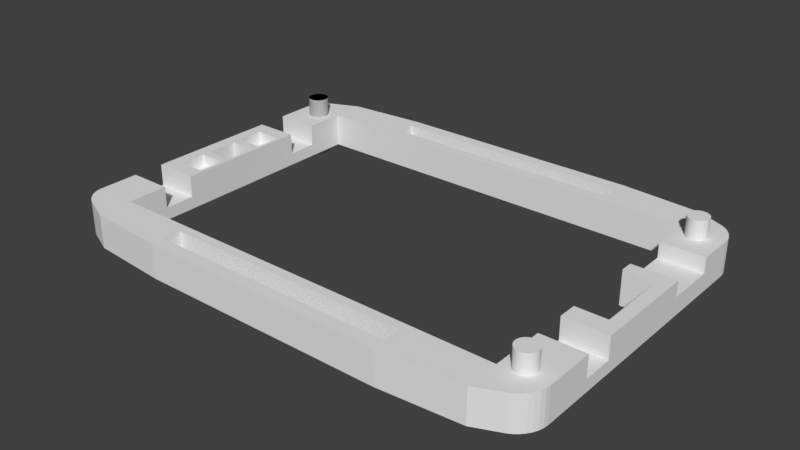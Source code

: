 # Source: flatlight_rev15_14.blend  (saved by Blender 2.79.0; exported with 4.5.12 LTS)
import bpy
from mathutils import Matrix  # noqa: F401  (used for matrix-valued properties, if any)

bpy.ops.wm.read_factory_settings(use_empty=True)
scene = bpy.context.scene
scene.name = 'Scene'

# ---- collections
col_collection_1 = bpy.data.collections.new('Collection 1'); scene.collection.children.link(col_collection_1)
col_collection_5 = bpy.data.collections.new('Collection 5'); scene.collection.children.link(col_collection_5)

# ---- world
world_world = bpy.data.worlds.new('World'); scene.world = world_world
world_world.color = (0.05088, 0.05088, 0.05088)
world_world.use_sun_shadow = False
world_world.sun_shadow_jitter_overblur = 0.0
world_world.cycles.sampling_method = 'MANUAL'

# ---- meshes
me_cube_001 = bpy.data.meshes.new('Cube.001')
me_cube_001.from_pydata([(-20.0, 29.0, -2.75), (-33.0, 28.0, -2.75), (-33.0, 28.0, 2.75), (-20.0, 29.0, 2.75), (-33.0, -28.0, -2.75), (-20.0, -29.0, -2.75), (-20.0, -29.0, 2.75), (-33.0, -28.0, 2.75), (-40.0, 16.0, -2.75), (-40.0, 11.0, -2.75), (-40.0, 8.5, -2.75), (-40.0, 4.0, -2.75), (-40.0, 2.6, -2.75), (-40.0, -2.6, -2.75), (-40.0, -4.0, -2.75), (-40.0, -8.5, -2.75), (-40.0, -11.0, -2.75), (-40.0, -16.0, -2.75), (-40.0, -16.0, 2.75), (-40.0, -11.0, 2.75), (-40.0, -8.5, 2.75), (-40.0, -4.0, 2.75), (-40.0, -2.6, 2.75), (-40.0, 2.6, 2.75), (-40.0, 4.0, 2.75), (-40.0, 8.5, 2.75), (-40.0, 11.0, 2.75), (-40.0, 16.0, 2.75), (40.0, -14.0, -2.75), (40.0, -9.0, -2.75), (40.0, -6.0, -2.75), (40.0, 6.0, -2.75), (40.0, 8.0, -2.75), (40.0, 16.0, -2.75), (40.0, 16.0, 2.75), (40.0, 8.0, 2.75), (40.0, 6.0, 2.75), (40.0, -6.0, 2.75), (40.0, -9.0, 2.75), (40.0, -14.0, 2.75), (38.0, 8.0, 2.75), (38.0, 6.0, 2.75), (38.0, -6.0, 2.75), (38.0, -9.0, 2.75), (-33.0, 16.0, 2.75), (-33.0, 11.0, 2.75), (-33.0, 8.5, 2.75), (-33.0, 4.0, 2.75), (-33.0, 2.6, 2.75), (-33.0, -2.6, 2.75), (-33.0, -4.0, 2.75), (-33.0, -8.5, 2.75), (-33.0, -11.0, 2.75), (-33.0, -16.0, 2.75), (-33.0, 16.0, -2.75), (-33.0, 11.0, -2.75), (-33.0, 8.5, -2.75), (-33.0, 4.0, -2.75), (-33.0, 2.6, -2.75), (-33.0, -2.6, -2.75), (-33.0, -4.0, -2.75), (-33.0, -8.5, -2.75), (-33.0, -11.0, -2.75), (-33.0, -16.0, -2.75), (38.0, 6.0, -2.75), (38.0, -6.0, -2.75), (-33.0, -28.0, -0.75), (40.0, -9.0, -0.75), (40.0, -14.0, -0.75), (-40.0, -16.0, -0.75), (-40.0, -11.0, -0.75), (-40.0, 11.0, -0.75), (-40.0, 16.0, -0.75), (-33.5, 2.6, -2.75), (-33.5, -2.6, -2.75), (-33.5, 11.0, 2.75), (-33.5, 8.5, 2.75), (-33.5, 4.0, 2.75), (-33.5, 2.6, 2.75), (-33.5, -2.6, 2.75), (-33.5, -4.0, 2.75), (-33.5, -8.5, 2.75), (-33.5, -11.0, 2.75), (-40.0, -22.5, -2.75), (-20.0, -22.5, 2.75), (-33.0, -22.5, 2.75), (-33.0, -22.5, -2.75), (-20.0, -22.5, -2.75), (-40.0, -22.5, 2.75), (-20.0, 22.5, 2.75), (-33.0, 22.5, 2.75), (-33.0, 22.5, -2.75), (-20.0, 22.5, -2.75), (-38.0, 2.6, -2.75), (-38.0, -2.6, -2.75), (-38.0, 11.0, 2.75), (-38.0, 8.5, 2.75), (-38.0, 4.0, 2.75), (-38.0, 2.6, 2.75), (-38.0, -2.6, 2.75), (-38.0, -4.0, 2.75), (-38.0, -8.5, 2.75), (-38.0, -11.0, 2.75), (-33.0, -16.0, -0.75), (-33.0, -11.0, -0.75), (-33.5, -4.0, 0.75), (-33.5, -8.5, 0.75), (-38.0, -4.0, 0.75), (-38.0, -8.5, 0.75), (-33.5, 8.5, 0.75), (-33.5, 4.0, 0.75), (-38.0, 8.5, 0.75), (-38.0, 4.0, 0.75), (-33.0, 11.0, -0.75), (-33.0, 16.0, -0.75), (33.0, 28.0, -2.75), (20.0, 29.0, -2.75), (20.0, 29.0, 2.75), (33.0, 28.0, 2.75), (20.0, -29.0, -2.75), (33.0, -28.0, -2.75), (33.0, -28.0, 2.75), (20.0, -29.0, 2.75), (33.0, 16.0, -2.75), (33.0, 8.0, -2.75), (33.0, 6.0, -2.75), (33.0, -6.0, -2.75), (33.0, -9.0, -2.75), (33.0, -14.0, -2.75), (33.0, 16.0, 2.75), (33.0, 8.0, 2.75), (33.0, 6.0, 2.75), (33.0, -6.0, 2.75), (33.0, -9.0, 2.75), (33.0, -14.0, 2.75), (33.0, -22.5, -2.75), (20.0, -22.5, -2.75), (20.0, -22.5, 2.75), (33.0, -22.5, 2.75), (20.0, 22.5, 2.75), (33.0, 22.5, 2.75), (33.0, 22.5, -2.75), (20.0, 22.5, -2.75), (33.0, 8.0, 0.25), (33.0, 16.0, 0.25), (40.0, 16.0, 0.25), (40.0, 8.0, 0.25), (33.0, -9.0, -0.75), (33.0, -14.0, -0.75), (-20.0, -27.0, 2.75), (-20.0, -27.0, -2.75), (-20.0, -22.5, 0.0), (20.0, -27.0, -2.75), (20.0, -27.0, 2.75), (-20.0, -24.0, 2.75), (-20.0, -24.0, -2.75), (20.0, -24.0, -2.75), (20.0, -24.0, 2.75), (-20.0, 24.0, 2.75), (-20.0, 24.0, -2.75), (20.0, 24.0, -2.75), (20.0, 24.0, 2.75), (-20.0, 27.0, 2.75), (-20.0, 27.0, -2.75), (20.0, 27.0, -2.75), (20.0, 27.0, 2.75), (-40.0, 22.0, -2.75), (-37.24, 26.18, -2.75), (-39.93, 22.7, -2.75), (-39.73, 23.42, -2.75), (-39.4, 24.13, -2.75), (-38.96, 24.79, -2.75), (-38.44, 25.37, -2.75), (-37.86, 25.84, -2.75), (-37.24, 26.18, 2.75), (-40.0, 22.0, 2.75), (-37.86, 25.84, 2.75), (-38.44, 25.37, 2.75), (-38.96, 24.79, 2.75), (-39.4, 24.13, 2.75), (-39.73, 23.42, 2.75), (-39.93, 22.7, 2.75), (-37.24, -26.18, -2.75), (-40.0, -22.5, -2.75), (-37.86, -25.86, -2.75), (-38.44, -25.42, -2.75), (-38.96, -24.9, -2.75), (-39.4, -24.32, -2.75), (-39.73, -23.7, -2.75), (-39.93, -23.09, -2.75), (-40.0, -22.5, 2.75), (-37.24, -26.18, 2.75), (-39.93, -23.09, 2.75), (-39.73, -23.7, 2.75), (-39.4, -24.32, 2.75), (-38.96, -24.9, 2.75), (-38.44, -25.42, 2.75), (-37.86, -25.86, 2.75), (40.0, -22.0, -2.75), (37.24, -26.18, -2.75), (39.93, -22.7, -2.75), (39.73, -23.42, -2.75), (39.4, -24.13, -2.75), (38.96, -24.79, -2.75), (38.44, -25.37, -2.75), (37.86, -25.84, -2.75), (37.24, -26.18, 2.75), (40.0, -22.0, 2.75), (37.86, -25.84, 2.75), (38.44, -25.37, 2.75), (38.96, -24.79, 2.75), (39.4, -24.13, 2.75), (39.73, -23.42, 2.75), (39.93, -22.7, 2.75), (37.24, 26.18, -2.75), (40.0, 22.0, -2.75), (37.86, 25.84, -2.75), (38.44, 25.37, -2.75), (38.96, 24.79, -2.75), (39.4, 24.13, -2.75), (39.73, 23.42, -2.75), (39.93, 22.7, -2.75), (40.0, 22.0, 2.75), (37.24, 26.18, 2.75), (39.93, 22.7, 2.75), (39.73, 23.42, 2.75), (39.4, 24.13, 2.75), (38.96, 24.79, 2.75), (38.44, 25.37, 2.75), (37.86, 25.84, 2.75), (-34.63, -21.92, 2.75), (-34.63, -21.92, -2.75), (-36.0, -19.35, 2.75), (-36.0, -19.35, -2.75), (-36.32, -19.38, 2.75), (-36.32, -19.38, -2.75), (-36.63, -19.48, 2.75), (-36.63, -19.48, -2.75), (-37.52, -21.63, 2.75), (-37.52, -21.63, -2.75), (-37.37, -21.92, 2.75), (-37.37, -21.92, -2.75), (-37.62, -21.32, 2.75), (-37.62, -21.32, -2.75), (-37.17, -22.17, 2.75), (-37.17, -22.17, -2.75), (-36.32, -22.62, 2.75), (-36.32, -22.62, -2.75), (-36.0, -22.65, 2.75), (-36.0, -22.65, -2.75), (-36.63, -22.52, 2.75), (-36.63, -22.52, -2.75), (-34.38, -20.68, 2.75), (-34.38, -20.68, -2.75), (-35.08, -19.63, 2.75), (-35.08, -19.63, -2.75), (-34.35, -21.0, 2.75), (-34.35, -21.0, -2.75), (-34.48, -20.37, 2.75), (-34.48, -20.37, -2.75), (-35.68, -22.62, 2.75), (-35.68, -22.62, -2.75), (-37.17, -19.83, 2.75), (-37.17, -19.83, -2.75), (-36.92, -19.63, 2.75), (-36.92, -19.63, -2.75), (-37.37, -20.08, 2.75), (-37.37, -20.08, -2.75), (-34.38, -21.32, 2.75), (-34.38, -21.32, -2.75), (-35.08, -22.37, 2.75), (-35.08, -22.37, -2.75), (-34.83, -22.17, 2.75), (-34.83, -22.17, -2.75), (-34.48, -21.63, 2.75), (-34.48, -21.63, -2.75), (-36.68, -22.5, 2.75), (-36.68, -22.5, -2.75), (-37.65, -21.0, 2.75), (-37.65, -21.0, -2.75), (-36.92, -22.37, 2.75), (-36.92, -22.37, -2.75), (-37.62, -20.68, 2.75), (-37.62, -20.68, -2.75), (-34.83, -19.83, 2.75), (-34.83, -19.83, -2.75), (-35.32, -22.5, -2.75), (-35.37, -22.52, 2.75), (-35.32, -22.5, 2.75), (-35.37, -22.52, -2.75), (-34.63, -20.08, 2.75), (-34.63, -20.08, -2.75), (-37.52, -20.37, 2.75), (-37.52, -20.37, -2.75), (-35.37, -19.48, 2.75), (-35.37, -19.48, -2.75), (-35.68, -19.38, 2.75), (-35.68, -19.38, -2.75), (37.37, 20.08, 2.75), (37.37, 20.08, -2.75), (36.0, 22.65, 2.75), (36.0, 22.65, -2.75), (35.68, 22.62, 2.75), (35.68, 22.62, -2.75), (35.37, 22.52, 2.75), (35.37, 22.52, -2.75), (34.48, 20.37, 2.75), (34.48, 20.37, -2.75), (34.63, 20.08, 2.75), (34.63, 20.08, -2.75), (34.38, 20.68, 2.75), (34.38, 20.68, -2.75), (34.83, 19.83, 2.75), (34.83, 19.83, -2.75), (35.68, 19.38, 2.75), (35.68, 19.38, -2.75), (36.0, 19.35, 2.75), (36.0, 19.35, -2.75), (35.37, 19.48, 2.75), (35.37, 19.48, -2.75), (37.62, 21.32, 2.75), (37.62, 21.32, -2.75), (36.92, 22.37, 2.75), (36.92, 22.37, -2.75), (37.65, 21.0, 2.75), (37.65, 21.0, -2.75), (37.52, 21.63, 2.75), (37.52, 21.63, -2.75), (36.32, 19.38, 2.75), (36.32, 19.38, -2.75), (34.83, 22.17, 2.75), (34.83, 22.17, -2.75), (35.08, 22.37, 2.75), (35.08, 22.37, -2.75), (34.63, 21.92, 2.75), (34.63, 21.92, -2.75), (37.62, 20.68, 2.75), (37.62, 20.68, -2.75), (36.92, 19.63, 2.75), (36.92, 19.63, -2.75), (37.17, 19.83, 2.75), (37.17, 19.83, -2.75), (37.52, 20.37, 2.75), (37.52, 20.37, -2.75), (34.35, 21.0, 2.75), (34.35, 21.0, -2.75), (35.08, 19.63, 2.75), (35.08, 19.63, -2.75), (34.38, 21.32, 2.75), (34.38, 21.32, -2.75), (37.17, 22.17, 2.75), (37.17, 22.17, -2.75), (36.63, 19.48, 2.75), (36.63, 19.48, -2.75), (37.37, 21.92, 2.75), (37.37, 21.92, -2.75), (34.48, 21.63, 2.75), (34.48, 21.63, -2.75), (36.63, 22.52, 2.75), (36.63, 22.52, -2.75), (36.32, 22.62, 2.75), (36.32, 22.62, -2.75), (-34.63, 20.08, 2.75), (-34.63, 20.08, -2.75), (-36.0, 22.65, 2.75), (-36.0, 22.65, -2.75), (-36.32, 22.62, 2.75), (-36.32, 22.62, -2.75), (-36.63, 22.52, 2.75), (-36.63, 22.52, -2.75), (-37.52, 20.37, 2.75), (-37.52, 20.37, -2.75), (-37.37, 20.08, 2.75), (-37.37, 20.08, -2.75), (-37.62, 20.68, 2.75), (-37.62, 20.68, -2.75), (-37.17, 19.83, 2.75), (-37.17, 19.83, -2.75), (-36.32, 19.38, 2.75), (-36.32, 19.38, -2.75), (-36.0, 19.35, 2.75), (-36.0, 19.35, -2.75), (-36.63, 19.48, 2.75), (-36.63, 19.48, -2.75), (-34.38, 21.32, 2.75), (-34.38, 21.32, -2.75), (-35.08, 22.37, 2.75), (-35.08, 22.37, -2.75), (-34.35, 21.0, 2.75), (-34.35, 21.0, -2.75), (-34.48, 21.63, 2.75), (-34.48, 21.63, -2.75), (-35.68, 19.38, 2.75), (-35.68, 19.38, -2.75), (-37.17, 22.17, 2.75), (-37.17, 22.17, -2.75), (-36.92, 22.37, 2.75), (-36.92, 22.37, -2.75), (-37.37, 21.92, 2.75), (-37.37, 21.92, -2.75), (-34.38, 20.68, 2.75), (-34.38, 20.68, -2.75), (-35.08, 19.63, 2.75), (-35.08, 19.63, -2.75), (-34.83, 19.83, 2.75), (-34.83, 19.83, -2.75), (-34.48, 20.37, 2.75), (-34.48, 20.37, -2.75), (-37.65, 21.0, 2.75), (-37.65, 21.0, -2.75), (-36.92, 19.63, 2.75), (-36.92, 19.63, -2.75), (-37.62, 21.32, 2.75), (-37.62, 21.32, -2.75), (-34.83, 22.17, 2.75), (-34.83, 22.17, -2.75), (-35.37, 19.48, 2.75), (-35.37, 19.48, -2.75), (-34.63, 21.92, 2.75), (-34.63, 21.92, -2.75), (-37.52, 21.63, 2.75), (-37.52, 21.63, -2.75), (-35.37, 22.52, 2.75), (-35.37, 22.52, -2.75), (-35.68, 22.62, 2.75), (-35.68, 22.62, -2.75), (37.37, -21.92, -2.75), (37.37, -21.92, 2.75), (36.0, -19.35, -2.75), (36.0, -19.35, 2.75), (35.68, -19.38, -2.75), (35.68, -19.38, 2.75), (35.37, -19.48, -2.75), (35.37, -19.48, 2.75), (34.48, -21.63, -2.75), (34.48, -21.63, 2.75), (34.63, -21.92, -2.75), (34.63, -21.92, 2.75), (34.38, -21.32, -2.75), (34.38, -21.32, 2.75), (34.83, -22.17, -2.75), (34.83, -22.17, 2.75), (35.68, -22.62, 2.75), (35.68, -22.62, -2.75), (36.0, -22.65, 2.75), (36.0, -22.65, -2.75), (35.37, -22.52, -2.75), (35.37, -22.52, 2.75), (37.62, -20.68, -2.75), (37.62, -20.68, 2.75), (36.92, -19.63, -2.75), (36.92, -19.63, 2.75), (37.65, -21.0, -2.75), (37.65, -21.0, 2.75), (37.52, -20.37, -2.75), (37.52, -20.37, 2.75), (36.32, -22.62, 2.75), (36.32, -22.62, -2.75), (34.83, -19.83, -2.75), (34.83, -19.83, 2.75), (35.08, -19.63, -2.75), (35.08, -19.63, 2.75), (34.63, -20.08, -2.75), (34.63, -20.08, 2.75), (37.62, -21.32, -2.75), (37.62, -21.32, 2.75), (36.92, -22.37, -2.75), (36.92, -22.37, 2.75), (37.17, -22.17, -2.75), (37.17, -22.17, 2.75), (37.52, -21.63, -2.75), (37.52, -21.63, 2.75), (34.35, -21.0, -2.75), (34.35, -21.0, 2.75), (35.08, -22.37, -2.75), (35.08, -22.37, 2.75), (34.38, -20.68, -2.75), (34.38, -20.68, 2.75), (37.17, -19.83, -2.75), (37.17, -19.83, 2.75), (36.63, -22.52, -2.75), (36.63, -22.52, 2.75), (37.37, -20.08, -2.75), (37.37, -20.08, 2.75), (34.48, -20.37, -2.75), (34.48, -20.37, 2.75), (36.63, -19.48, -2.75), (36.63, -19.48, 2.75), (36.32, -19.38, -2.75), (36.32, -19.38, 2.75), (-34.61, -21.88, -2.75), (-34.69, -21.99, 2.75), (-34.8, -22.13, -2.75), (-37.23, -22.09, 2.75), (-37.34, -21.95, -2.75), (-37.13, -22.2, -2.75), (-36.32, -22.62, 2.75), (-36.32, -22.62, -2.75), (-36.42, -22.59, 2.75), (-36.49, -22.57, 0.2918), (-36.0, -22.65, 2.75), (-36.0, -22.65, -2.75), (-36.63, -22.52, 2.75), (-36.63, -22.52, -2.75), (-34.36, -20.86, 0.2918), (-35.12, -19.61, -2.75), (-34.58, -20.17, 2.75), (-34.5, -20.33, -2.75), (-34.54, -20.24, 0.2918), (-35.68, -22.62, 2.75), (-35.78, -22.63, 2.75), (-35.86, -22.64, 0.2918), (-35.95, -22.65, -2.75), (-35.68, -22.62, -2.75), (-37.2, -19.87, -2.75), (-36.83, -19.58, 2.75), (-36.67, -19.5, -2.75), (-36.88, -22.39, -2.75), (-37.62, -20.72, -2.75), (-37.63, -20.82, 0.2918), (-34.77, -19.91, 2.75), (-34.66, -20.05, -2.75), (-35.33, -22.5, -2.75), (-35.37, -22.52, 2.75), (-35.37, -22.52, -2.75), (-35.21, -19.56, 0.2918), (-37.5, -21.67, -2.75), (-35.9, -19.36, 2.75), (-37.23, -22.09, 2.75), (-34.69, -21.99, 2.75), (-34.61, -21.88, -2.75), (-37.34, -21.95, -2.75), (-34.38, -21.28, -2.75), (-37.55, -21.54, 2.75), (-36.99, -22.31, 2.75), (-36.88, -22.39, -2.75), (-37.65, -21.05, -2.75), (-37.63, -21.22, 2.75), (-36.83, -19.58, 2.75), (-36.72, -22.48, 2.75), (-37.64, -20.9, 2.75), (-34.35, -20.95, -2.75), (-34.45, -20.46, 2.75), (-37.13, -22.2, -2.75), (-37.62, -20.72, -2.75), (-34.87, -19.8, -2.75), (-34.66, -20.05, -2.75), (-35.28, -19.52, 2.75), (-35.01, -19.69, 2.75), (-34.37, -20.78, 2.75), (-34.58, -20.17, 2.75), (-34.4, -20.63, -2.75), (-35.17, -22.42, 2.75), (-36.95, -19.66, -2.75), (-37.09, -19.77, 2.75), (-34.77, -19.91, 2.75), (-35.78, -22.63, 2.75), (-34.5, -20.33, -2.75), (-37.31, -20.01, 2.75), (-34.52, -21.72, 2.75), (-35.72, -19.38, -2.75), (-36.22, -19.37, 2.75), (-37.39, -20.12, -2.75), (-37.2, -19.87, -2.75), (-36.05, -19.35, -2.75), (-37.48, -20.28, 2.75), (-36.67, -19.5, -2.75), (-36.54, -19.45, 2.75), (-34.46, -21.59, -2.75), (-35.12, -19.61, -2.75), (-36.37, -19.4, -2.75), (-35.58, -19.41, 2.75), (-34.36, -21.1, 2.75), (-34.8, -22.13, -2.75), (-37.59, -20.58, 2.75), (-34.91, -22.23, 2.75), (-37.6, -21.37, -2.75), (-35.41, -19.46, -2.75), (-35.05, -22.34, -2.75), (-37.42, -21.83, 2.75), (-37.54, -20.41, -2.75), (-34.41, -21.42, 2.75)], [(230, 490), (230, 492), (240, 494), (243, 238), (247, 499), (493, 494), (250, 498), (253, 504), (507, 508), (506, 508), (511, 512), (248, 510), (262, 514), (491, 492), (277, 517), (515, 516), (281, 517), (280, 517), (283, 518), (282, 518), (495, 280), (519, 518), (520, 521), (286, 522), (291, 508), (267, 292), (525, 505)], [(18, 88, 276, 539, 280, 244, 528, 240, 238, 533, 242, 278, 540, 282, 292, 266, 262, 264, 538, 236, 234, 561, 232, 296, 294, 254, 284, 555, 290, 550, 258, 252, 549, 256, 268, 581, 274, 230, 529, 272, 575, 270, 552, 288, 85, 53), (152, 119, 5, 150), (84, 85, 7, 6, 149, 154), (88, 190, 192, 193, 194, 195, 196, 197, 191, 7, 85, 288, 523, 509, 500, 496, 502, 276), (86, 87, 155, 150, 5, 4), (155, 154, 149, 150), (83, 88, 18, 69, 17), (68, 39, 207, 198, 28), (174, 176, 177, 178, 179, 180, 181, 175, 408, 412, 420, 398, 394, 396, 368, 366, 364, 424, 422, 386, 414, 418, 390, 384, 388, 90, 2), (33, 32, 124, 123), (64, 125, 124, 32, 31), (73, 58, 59, 74), (12, 93, 94, 13), (14, 60, 61, 15), (15, 61, 62, 16), (16, 62, 63, 17), (126, 127, 147, 133, 132), (41, 42, 37, 36), (29, 28, 128, 127), (86, 4, 182, 184, 185, 186, 187, 188, 189, 183, 83, 277, 503, 497, 501, 513, 524, 286), (95, 26, 25, 96), (96, 25, 24, 97), (97, 24, 23, 98), (98, 23, 22, 99), (99, 22, 21, 100), (100, 21, 20, 101), (53, 103, 69, 18), (33, 145, 146, 32), (30, 65, 64, 31), (72, 27, 175, 166, 8), (126, 132, 42, 65), (5, 6, 7, 66, 4), (16, 70, 19, 20, 15), (15, 20, 21, 14), (14, 21, 22, 13), (13, 22, 23, 12), (12, 23, 24, 11), (11, 24, 25, 10), (9, 71, 72, 8), (17, 69, 70, 16), (29, 67, 68, 28), (118, 223, 214, 115), (126, 65, 30, 29, 127), (101, 20, 19, 102), (55, 113, 45, 52, 104, 62), (70, 104, 52, 19), (51, 81, 82, 52), (50, 80, 81, 51), (49, 79, 80, 50), (48, 78, 79, 49), (47, 77, 78, 48), (46, 76, 77, 47), (45, 75, 76, 46), (11, 57, 58, 73, 93, 12), (10, 56, 57, 11), (9, 55, 56, 10), (1, 167, 174, 2), (94, 74, 59, 60, 14, 13), (134, 138, 473, 477, 485, 463, 459, 461, 433, 431, 429, 489, 487, 451, 479, 483, 455, 449, 453, 207, 39), (191, 182, 4, 66, 7), (8, 54, 55, 9), (63, 86, 286, 271, 273, 573, 231, 530, 275, 568, 269, 257, 541, 253, 259, 557, 291, 546, 285, 255, 569, 295, 577, 297, 233, 564, 235, 237, 566, 265, 263, 563, 267, 562, 293, 580, 283, 544, 279, 536, 243, 576, 239, 526, 241, 531, 245, 543, 281, 535, 277, 83, 17), (115, 214, 216, 217, 218, 219, 220, 221, 215, 325, 321, 327, 355, 351, 323, 359, 361, 301, 303, 305, 333, 331, 335, 357, 349, 345, 141), (160, 142, 92, 159), (3, 2, 90, 89, 158, 162), (1, 0, 163, 159, 92, 91), (3, 117, 116, 0), (120, 121, 122, 119), (75, 95, 96, 76), (97, 77, 110, 112), (77, 97, 98, 78), (79, 99, 100, 80), (81, 80, 105, 106), (81, 101, 102, 82), (69, 103, 104, 70), (105, 107, 108, 106), (101, 81, 106, 108), (80, 100, 107, 105), (100, 101, 108, 107), (109, 111, 112, 110), (77, 76, 109, 110), (76, 96, 111, 109), (96, 97, 112, 111), (94, 93, 98, 99), (98, 93, 73, 78), (79, 78, 73, 74), (71, 26, 45, 113), (63, 62, 104, 103), (71, 113, 114, 72), (99, 79, 74, 94), (116, 115, 141, 142, 160, 164), (118, 117, 165, 161, 139, 140), (31, 32, 146, 35, 36), (42, 43, 38, 37), (40, 41, 36, 35), (65, 42, 41, 64), (132, 133, 43, 42), (85, 86, 63, 103, 53), (44, 114, 54, 91, 90), (89, 90, 91, 92, 142, 141, 140, 139), (136, 87, 151, 84, 137, 138, 135), (87, 86, 85, 84, 151), (55, 54, 114, 113), (72, 114, 44, 27), (136, 135, 120, 119, 152, 156), (138, 137, 157, 153, 122, 121), (40, 130, 131, 41), (138, 134, 148, 128, 135), (131, 130, 143, 124, 125), (129, 140, 141, 123, 144), (144, 145, 34, 129), (67, 29, 30, 37, 38), (31, 36, 37, 30), (123, 124, 143, 144), (144, 143, 146, 145), (143, 130, 35, 146), (131, 125, 64, 41), (67, 147, 148, 68), (128, 148, 147, 127), (67, 38, 133, 147), (68, 148, 134, 39), (206, 121, 120, 199), (10, 25, 26, 71, 9), (158, 89, 139, 161), (0, 1, 2, 3), (149, 6, 122, 153), (149, 153, 152, 150), (156, 152, 153, 157), (154, 155, 156, 157), (136, 156, 155, 87), (84, 154, 157, 137), (122, 6, 5, 119), (115, 116, 117, 118), (222, 324, 336, 342, 298, 340, 338, 352, 328, 316, 314, 318, 346, 312, 308, 306, 310, 344, 140, 129, 34), (158, 161, 160, 159), (160, 161, 165, 164), (116, 164, 163, 0), (3, 162, 165, 117), (164, 165, 162, 163), (158, 159, 163, 162), (174, 167, 173, 176), (176, 173, 172, 177), (177, 172, 171, 178), (178, 171, 170, 179), (179, 170, 169, 180), (180, 169, 168, 181), (181, 168, 166, 175), (1, 91, 389, 385, 391, 419, 415, 387, 423, 425, 365, 367, 369, 397, 395, 399, 421, 413, 409, 166, 168, 169, 170, 171, 172, 173, 167), (182, 191, 197, 184), (184, 197, 196, 185), (185, 196, 195, 186), (186, 195, 194, 187), (187, 194, 193, 188), (188, 193, 192, 189), (189, 192, 190, 183), (190, 88, 83, 183), (206, 199, 205, 208), (208, 205, 204, 209), (209, 204, 203, 210), (210, 203, 202, 211), (211, 202, 201, 212), (212, 201, 200, 213), (213, 200, 198, 207), (28, 198, 452, 448, 454, 482, 478, 450, 486, 488, 428, 430, 432, 460, 458, 462, 484, 476, 472, 135, 128), (222, 215, 221, 224), (224, 221, 220, 225), (225, 220, 219, 226), (226, 219, 218, 227), (227, 218, 217, 228), (228, 217, 216, 229), (229, 216, 214, 223), (215, 222, 34, 145, 33), (269, 268, 572, 256, 257, 532), (288, 270, 575, 272, 529, 230, 559, 274, 581, 268, 572, 256, 549, 252, 542, 258, 550, 290, 555, 284, 548, 254, 547, 294, 571, 296, 527, 232, 561, 234, 567, 236, 538, 264, 554, 262, 558, 266, 565, 292, 574, 282, 540, 278, 537, 242, 533, 238, 579, 240, 528, 244, 280, 276), (273, 272, 529, 230, 231, 573), (231, 230, 559, 274, 275, 530), (283, 282, 540, 278, 279, 544), (253, 252, 542, 258, 259, 551), (257, 256, 549, 252, 253, 541), (291, 290, 555, 284, 285, 546), (233, 232, 561, 234, 235, 564), (267, 266, 565, 292, 293, 562), (249, 248, 556, 260, 261, 512), (235, 234, 567, 236, 237, 570), (285, 284, 548, 254, 255, 545), (281, 280, 539, 276, 277, 535), (255, 254, 547, 294, 295, 569), (271, 270, 575, 272, 273, 578), (265, 264, 554, 262, 263, 553), (293, 292, 574, 282, 283, 580), (245, 244, 534, 280, 281, 543), (239, 238, 579, 240, 241, 526), (297, 296, 527, 232, 233, 560), (259, 258, 550, 290, 291, 557), (279, 278, 537, 242, 243, 536), (275, 274, 581, 268, 269, 568), (237, 236, 538, 264, 265, 566), (295, 294, 571, 296, 297, 577), (243, 242, 533, 238, 239, 576), (263, 262, 558, 266, 267, 563), (277, 535, 281, 543, 245, 531, 241, 526, 239, 576, 243, 536, 279, 544, 283, 580, 293, 562, 267, 563, 263, 553, 265, 566, 237, 570, 235, 564, 233, 560, 297, 577, 295, 569, 255, 545, 285, 546, 291, 557, 259, 551, 253, 541, 257, 532, 269, 568, 275, 530, 231, 573, 273, 578, 271, 286), (241, 240, 528, 244, 245, 531), (337, 336, 324, 325), (341, 340, 298, 299), (299, 298, 342, 343), (349, 348, 344, 345), (321, 320, 326, 327), (325, 324, 320, 321), (355, 354, 350, 351), (301, 300, 302, 303), (315, 314, 316, 317), (141, 345, 311, 307, 309, 313, 347, 319, 315, 317, 329, 353, 339, 341, 299, 343, 337, 325, 215, 33, 123), (335, 334, 356, 357), (317, 316, 328, 329), (303, 302, 304, 305), (351, 350, 322, 323), (347, 346, 318, 319), (323, 322, 358, 359), (339, 338, 340, 341), (333, 332, 330, 331), (357, 356, 348, 349), (353, 352, 338, 339), (313, 312, 346, 347), (307, 306, 308, 309), (361, 360, 300, 301), (327, 326, 354, 355), (345, 344, 310, 311), (343, 342, 336, 337), (319, 318, 314, 315), (140, 344, 348, 356, 334, 330, 332, 304, 302, 300, 360, 358, 322, 350, 354, 326, 320, 324, 222, 224, 225, 226, 227, 228, 229, 223, 118), (305, 304, 332, 333), (359, 358, 360, 361), (329, 328, 352, 353), (311, 310, 306, 307), (331, 330, 334, 335), (309, 308, 312, 313), (401, 400, 388, 389), (405, 404, 362, 363), (363, 362, 406, 407), (413, 412, 408, 409), (385, 384, 390, 391), (389, 388, 384, 385), (419, 418, 414, 415), (365, 364, 366, 367), (379, 378, 380, 381), (399, 398, 420, 421), (381, 380, 392, 393), (367, 366, 368, 369), (415, 414, 386, 387), (411, 410, 382, 383), (387, 386, 422, 423), (403, 402, 404, 405), (397, 396, 394, 395), (421, 420, 412, 413), (417, 416, 402, 403), (377, 376, 410, 411), (371, 370, 372, 373), (425, 424, 364, 365), (391, 390, 418, 419), (409, 408, 374, 375), (407, 406, 400, 401), (383, 382, 378, 379), (369, 368, 396, 397), (423, 422, 424, 425), (393, 392, 416, 417), (375, 374, 370, 371), (395, 394, 398, 399), (166, 409, 375, 371, 373, 377, 411, 383, 379, 381, 393, 417, 403, 405, 363, 407, 401, 389, 91, 54, 8), (373, 372, 376, 377), (90, 388, 400, 406, 362, 404, 402, 416, 392, 380, 378, 382, 410, 376, 372, 370, 374, 408, 175, 27, 44), (464, 465, 453, 452), (468, 469, 427, 426), (426, 427, 471, 470), (476, 477, 473, 472), (448, 449, 455, 454), (452, 453, 449, 448), (482, 483, 479, 478), (428, 429, 431, 430), (443, 442, 444, 445), (462, 463, 485, 484), (445, 444, 456, 457), (430, 431, 433, 432), (478, 479, 451, 450), (207, 453, 465, 471, 427, 469, 467, 481, 456, 444, 442, 447, 475, 441, 437, 435, 439, 473, 138, 121, 206, 208, 209, 210, 211, 212, 213), (474, 475, 447, 446), (450, 451, 487, 486), (466, 467, 469, 468), (460, 461, 459, 458), (484, 485, 477, 476), (480, 481, 467, 466), (440, 441, 475, 474), (434, 435, 437, 436), (488, 489, 429, 428), (454, 455, 483, 482), (472, 473, 439, 438), (470, 471, 465, 464), (446, 447, 442, 443), (135, 472, 438, 434, 436, 440, 474, 446, 443, 445, 457, 480, 466, 468, 426, 470, 464, 452, 198, 200, 201, 202, 203, 204, 205, 199, 120), (432, 433, 461, 460), (486, 487, 489, 488), (457, 456, 481, 480), (438, 439, 435, 434), (458, 459, 463, 462), (436, 437, 441, 440), (276, 502, 496, 500, 509, 523, 288), (233, 232, 234, 235), (253, 252, 256, 257), (267, 266, 262, 263, 514), (255, 254, 284, 285), (265, 264, 515, 236, 237, 516), (269, 268, 274, 275), (274, 559, 230), (256, 572, 268), (258, 542, 252), (284, 254, 548), (254, 294, 547), (294, 296, 571), (296, 232, 527), (236, 567, 234), (264, 262, 554), (262, 266, 558), (266, 292, 565), (292, 282, 574), (278, 242, 537), (238, 240, 579), (244, 280, 534), (263, 265, 553), (237, 235, 570), (233, 297, 560), (255, 285, 545), (259, 253, 551), (269, 532, 257), (273, 271, 578), (249, 246, 248), (288, 552, 270, 271, 286), (276, 250, 251, 277), (297, 296, 294, 295), (276, 280, 539), (280, 244, 534), (270, 288, 552), (289, 260, 287), (231, 230, 491, 272, 273, 492), (286, 524, 513, 501, 497, 503, 277)])
me_cube_001.use_remesh_preserve_volume = False
me_cube_001.use_remesh_preserve_attributes = False
me_cube_001.use_mirror_vertex_groups = False
me_cube_001.update()
me_cylinder_001 = bpy.data.meshes.new('Cylinder.001')
me_cylinder_001.from_pydata([(0.0, 1000.0, -1000.0), (0.0, 1000.0, 1000.0), (195.1, 980.8, -1000.0), (195.1, 980.8, 1000.0), (382.7, 923.9, -1000.0), (382.7, 923.9, 1000.0), (555.6, 831.5, -1000.0), (555.6, 831.5, 1000.0), (707.1, 707.1, -1000.0), (707.1, 707.1, 1000.0), (831.5, 555.6, -1000.0), (831.5, 555.6, 1000.0), (923.9, 382.7, -1000.0), (923.9, 382.7, 1000.0), (980.8, 195.1, -1000.0), (980.8, 195.1, 1000.0), (1000.0, 7.55e-05, -1000.0), (1000.0, 7.55e-05, 1000.0), (980.8, -195.1, -1000.0), (980.8, -195.1, 1000.0), (923.9, -382.7, -1000.0), (923.9, -382.7, 1000.0), (831.5, -555.6, -1000.0), (831.5, -555.6, 1000.0), (707.1, -707.1, -1000.0), (707.1, -707.1, 1000.0), (555.6, -831.5, -1000.0), (555.6, -831.5, 1000.0), (382.7, -923.9, -1000.0), (382.7, -923.9, 1000.0), (195.1, -980.8, -1000.0), (195.1, -980.8, 1000.0), (-0.0003258, -1000.0, -1000.0), (-0.0003258, -1000.0, 1000.0), (-195.1, -980.8, -1000.0), (-195.1, -980.8, 1000.0), (-382.7, -923.9, -1000.0), (-382.7, -923.9, 1000.0), (-555.6, -831.5, -1000.0), (-555.6, -831.5, 1000.0), (-707.1, -707.1, -1000.0), (-707.1, -707.1, 1000.0), (-831.5, -555.6, -1000.0), (-831.5, -555.6, 1000.0), (-923.9, -382.7, -1000.0), (-923.9, -382.7, 1000.0), (-980.8, -195.1, -1000.0), (-980.8, -195.1, 1000.0), (-1000.0, 0.0009656, -1000.0), (-1000.0, 0.0009656, 1000.0), (-980.8, 195.1, -1000.0), (-980.8, 195.1, 1000.0), (-923.9, 382.7, -1000.0), (-923.9, 382.7, 1000.0), (-831.5, 555.6, -1000.0), (-831.5, 555.6, 1000.0), (-707.1, 707.1, -1000.0), (-707.1, 707.1, 1000.0), (-555.6, 831.5, -1000.0), (-555.6, 831.5, 1000.0), (-382.7, 923.9, -1000.0), (-382.7, 923.9, 1000.0), (-195.1, 980.8, -1000.0), (-195.1, 980.8, 1000.0)], [], [(0, 1, 3, 2), (2, 3, 5, 4), (4, 5, 7, 6), (6, 7, 9, 8), (8, 9, 11, 10), (10, 11, 13, 12), (12, 13, 15, 14), (14, 15, 17, 16), (16, 17, 19, 18), (18, 19, 21, 20), (20, 21, 23, 22), (22, 23, 25, 24), (24, 25, 27, 26), (26, 27, 29, 28), (28, 29, 31, 30), (30, 31, 33, 32), (32, 33, 35, 34), (34, 35, 37, 36), (36, 37, 39, 38), (38, 39, 41, 40), (40, 41, 43, 42), (42, 43, 45, 44), (44, 45, 47, 46), (46, 47, 49, 48), (48, 49, 51, 50), (50, 51, 53, 52), (52, 53, 55, 54), (54, 55, 57, 56), (56, 57, 59, 58), (58, 59, 61, 60), (3, 1, 63, 61, 59, 57, 55, 53, 51, 49, 47, 45, 43, 41, 39, 37, 35, 33, 31, 29, 27, 25, 23, 21, 19, 17, 15, 13, 11, 9, 7, 5), (60, 61, 63, 62), (62, 63, 1, 0), (0, 2, 4, 6, 8, 10, 12, 14, 16, 18, 20, 22, 24, 26, 28, 30, 32, 34, 36, 38, 40, 42, 44, 46, 48, 50, 52, 54, 56, 58, 60, 62)])
me_cylinder_001.use_remesh_preserve_volume = False
me_cylinder_001.use_remesh_preserve_attributes = False
me_cylinder_001.use_mirror_vertex_groups = False
me_cylinder_001.update()
me_cylinder_002 = bpy.data.meshes.new('Cylinder.002')
me_cylinder_002.from_pydata([(0.0, 1000.0, -1000.0), (0.0, 1000.0, 1000.0), (195.1, 980.8, -1000.0), (195.1, 980.8, 1000.0), (382.7, 923.9, -1000.0), (382.7, 923.9, 1000.0), (555.6, 831.5, -1000.0), (555.6, 831.5, 1000.0), (707.1, 707.1, -1000.0), (707.1, 707.1, 1000.0), (831.5, 555.6, -1000.0), (831.5, 555.6, 1000.0), (923.9, 382.7, -1000.0), (923.9, 382.7, 1000.0), (980.8, 195.1, -1000.0), (980.8, 195.1, 1000.0), (1000.0, 7.55e-05, -1000.0), (1000.0, 7.55e-05, 1000.0), (980.8, -195.1, -1000.0), (980.8, -195.1, 1000.0), (923.9, -382.7, -1000.0), (923.9, -382.7, 1000.0), (831.5, -555.6, -1000.0), (831.5, -555.6, 1000.0), (707.1, -707.1, -1000.0), (707.1, -707.1, 1000.0), (555.6, -831.5, -1000.0), (555.6, -831.5, 1000.0), (382.7, -923.9, -1000.0), (382.7, -923.9, 1000.0), (195.1, -980.8, -1000.0), (195.1, -980.8, 1000.0), (-0.0003258, -1000.0, -1000.0), (-0.0003258, -1000.0, 1000.0), (-195.1, -980.8, -1000.0), (-195.1, -980.8, 1000.0), (-382.7, -923.9, -1000.0), (-382.7, -923.9, 1000.0), (-555.6, -831.5, -1000.0), (-555.6, -831.5, 1000.0), (-707.1, -707.1, -1000.0), (-707.1, -707.1, 1000.0), (-831.5, -555.6, -1000.0), (-831.5, -555.6, 1000.0), (-923.9, -382.7, -1000.0), (-923.9, -382.7, 1000.0), (-980.8, -195.1, -1000.0), (-980.8, -195.1, 1000.0), (-1000.0, 0.0009656, -1000.0), (-1000.0, 0.0009656, 1000.0), (-980.8, 195.1, -1000.0), (-980.8, 195.1, 1000.0), (-923.9, 382.7, -1000.0), (-923.9, 382.7, 1000.0), (-831.5, 555.6, -1000.0), (-831.5, 555.6, 1000.0), (-707.1, 707.1, -1000.0), (-707.1, 707.1, 1000.0), (-555.6, 831.5, -1000.0), (-555.6, 831.5, 1000.0), (-382.7, 923.9, -1000.0), (-382.7, 923.9, 1000.0), (-195.1, 980.8, -1000.0), (-195.1, 980.8, 1000.0)], [], [(0, 1, 3, 2), (2, 3, 5, 4), (4, 5, 7, 6), (6, 7, 9, 8), (8, 9, 11, 10), (10, 11, 13, 12), (12, 13, 15, 14), (14, 15, 17, 16), (16, 17, 19, 18), (18, 19, 21, 20), (20, 21, 23, 22), (22, 23, 25, 24), (24, 25, 27, 26), (26, 27, 29, 28), (28, 29, 31, 30), (30, 31, 33, 32), (32, 33, 35, 34), (34, 35, 37, 36), (36, 37, 39, 38), (38, 39, 41, 40), (40, 41, 43, 42), (42, 43, 45, 44), (44, 45, 47, 46), (46, 47, 49, 48), (48, 49, 51, 50), (50, 51, 53, 52), (52, 53, 55, 54), (54, 55, 57, 56), (56, 57, 59, 58), (58, 59, 61, 60), (3, 1, 63, 61, 59, 57, 55, 53, 51, 49, 47, 45, 43, 41, 39, 37, 35, 33, 31, 29, 27, 25, 23, 21, 19, 17, 15, 13, 11, 9, 7, 5), (60, 61, 63, 62), (62, 63, 1, 0), (0, 2, 4, 6, 8, 10, 12, 14, 16, 18, 20, 22, 24, 26, 28, 30, 32, 34, 36, 38, 40, 42, 44, 46, 48, 50, 52, 54, 56, 58, 60, 62)])
me_cylinder_002.use_remesh_preserve_volume = False
me_cylinder_002.use_remesh_preserve_attributes = False
me_cylinder_002.use_mirror_vertex_groups = False
me_cylinder_002.update()
me_cylinder_003 = bpy.data.meshes.new('Cylinder.003')
me_cylinder_003.from_pydata([(0.0, 1000.0, -1000.0), (0.0, 1000.0, 1000.0), (195.1, 980.8, -1000.0), (195.1, 980.8, 1000.0), (382.7, 923.9, -1000.0), (382.7, 923.9, 1000.0), (555.6, 831.5, -1000.0), (555.6, 831.5, 1000.0), (707.1, 707.1, -1000.0), (707.1, 707.1, 1000.0), (831.5, 555.6, -1000.0), (831.5, 555.6, 1000.0), (923.9, 382.7, -1000.0), (923.9, 382.7, 1000.0), (980.8, 195.1, -1000.0), (980.8, 195.1, 1000.0), (1000.0, 7.55e-05, -1000.0), (1000.0, 7.55e-05, 1000.0), (980.8, -195.1, -1000.0), (980.8, -195.1, 1000.0), (923.9, -382.7, -1000.0), (923.9, -382.7, 1000.0), (831.5, -555.6, -1000.0), (831.5, -555.6, 1000.0), (707.1, -707.1, -1000.0), (707.1, -707.1, 1000.0), (555.6, -831.5, -1000.0), (555.6, -831.5, 1000.0), (382.7, -923.9, -1000.0), (382.7, -923.9, 1000.0), (195.1, -980.8, -1000.0), (195.1, -980.8, 1000.0), (-0.0003258, -1000.0, -1000.0), (-0.0003258, -1000.0, 1000.0), (-195.1, -980.8, -1000.0), (-195.1, -980.8, 1000.0), (-382.7, -923.9, -1000.0), (-382.7, -923.9, 1000.0), (-555.6, -831.5, -1000.0), (-555.6, -831.5, 1000.0), (-707.1, -707.1, -1000.0), (-707.1, -707.1, 1000.0), (-831.5, -555.6, -1000.0), (-831.5, -555.6, 1000.0), (-923.9, -382.7, -1000.0), (-923.9, -382.7, 1000.0), (-980.8, -195.1, -1000.0), (-980.8, -195.1, 1000.0), (-1000.0, 0.0009656, -1000.0), (-1000.0, 0.0009656, 1000.0), (-980.8, 195.1, -1000.0), (-980.8, 195.1, 1000.0), (-923.9, 382.7, -1000.0), (-923.9, 382.7, 1000.0), (-831.5, 555.6, -1000.0), (-831.5, 555.6, 1000.0), (-707.1, 707.1, -1000.0), (-707.1, 707.1, 1000.0), (-555.6, 831.5, -1000.0), (-555.6, 831.5, 1000.0), (-382.7, 923.9, -1000.0), (-382.7, 923.9, 1000.0), (-195.1, 980.8, -1000.0), (-195.1, 980.8, 1000.0)], [], [(0, 1, 3, 2), (2, 3, 5, 4), (4, 5, 7, 6), (6, 7, 9, 8), (8, 9, 11, 10), (10, 11, 13, 12), (12, 13, 15, 14), (14, 15, 17, 16), (16, 17, 19, 18), (18, 19, 21, 20), (20, 21, 23, 22), (22, 23, 25, 24), (24, 25, 27, 26), (26, 27, 29, 28), (28, 29, 31, 30), (30, 31, 33, 32), (32, 33, 35, 34), (34, 35, 37, 36), (36, 37, 39, 38), (38, 39, 41, 40), (40, 41, 43, 42), (42, 43, 45, 44), (44, 45, 47, 46), (46, 47, 49, 48), (48, 49, 51, 50), (50, 51, 53, 52), (52, 53, 55, 54), (54, 55, 57, 56), (56, 57, 59, 58), (58, 59, 61, 60), (3, 1, 63, 61, 59, 57, 55, 53, 51, 49, 47, 45, 43, 41, 39, 37, 35, 33, 31, 29, 27, 25, 23, 21, 19, 17, 15, 13, 11, 9, 7, 5), (60, 61, 63, 62), (62, 63, 1, 0), (0, 2, 4, 6, 8, 10, 12, 14, 16, 18, 20, 22, 24, 26, 28, 30, 32, 34, 36, 38, 40, 42, 44, 46, 48, 50, 52, 54, 56, 58, 60, 62)])
me_cylinder_003.use_remesh_preserve_volume = False
me_cylinder_003.use_remesh_preserve_attributes = False
me_cylinder_003.use_mirror_vertex_groups = False
me_cylinder_003.update()
me_cylinder_004 = bpy.data.meshes.new('Cylinder.004')
me_cylinder_004.from_pydata([(0.0, 1000.0, -1000.0), (0.0, 1000.0, 1000.0), (195.1, 980.8, -1000.0), (195.1, 980.8, 1000.0), (382.7, 923.9, -1000.0), (382.7, 923.9, 1000.0), (555.6, 831.5, -1000.0), (555.6, 831.5, 1000.0), (707.1, 707.1, -1000.0), (707.1, 707.1, 1000.0), (831.5, 555.6, -1000.0), (831.5, 555.6, 1000.0), (923.9, 382.7, -1000.0), (923.9, 382.7, 1000.0), (980.8, 195.1, -1000.0), (980.8, 195.1, 1000.0), (1000.0, 7.55e-05, -1000.0), (1000.0, 7.55e-05, 1000.0), (980.8, -195.1, -1000.0), (980.8, -195.1, 1000.0), (923.9, -382.7, -1000.0), (923.9, -382.7, 1000.0), (831.5, -555.6, -1000.0), (831.5, -555.6, 1000.0), (707.1, -707.1, -1000.0), (707.1, -707.1, 1000.0), (555.6, -831.5, -1000.0), (555.6, -831.5, 1000.0), (382.7, -923.9, -1000.0), (382.7, -923.9, 1000.0), (195.1, -980.8, -1000.0), (195.1, -980.8, 1000.0), (-0.0003258, -1000.0, -1000.0), (-0.0003258, -1000.0, 1000.0), (-195.1, -980.8, -1000.0), (-195.1, -980.8, 1000.0), (-382.7, -923.9, -1000.0), (-382.7, -923.9, 1000.0), (-555.6, -831.5, -1000.0), (-555.6, -831.5, 1000.0), (-707.1, -707.1, -1000.0), (-707.1, -707.1, 1000.0), (-831.5, -555.6, -1000.0), (-831.5, -555.6, 1000.0), (-923.9, -382.7, -1000.0), (-923.9, -382.7, 1000.0), (-980.8, -195.1, -1000.0), (-980.8, -195.1, 1000.0), (-1000.0, 0.0009656, -1000.0), (-1000.0, 0.0009656, 1000.0), (-980.8, 195.1, -1000.0), (-980.8, 195.1, 1000.0), (-923.9, 382.7, -1000.0), (-923.9, 382.7, 1000.0), (-831.5, 555.6, -1000.0), (-831.5, 555.6, 1000.0), (-707.1, 707.1, -1000.0), (-707.1, 707.1, 1000.0), (-555.6, 831.5, -1000.0), (-555.6, 831.5, 1000.0), (-382.7, 923.9, -1000.0), (-382.7, 923.9, 1000.0), (-195.1, 980.8, -1000.0), (-195.1, 980.8, 1000.0)], [], [(0, 1, 3, 2), (2, 3, 5, 4), (4, 5, 7, 6), (6, 7, 9, 8), (8, 9, 11, 10), (10, 11, 13, 12), (12, 13, 15, 14), (14, 15, 17, 16), (16, 17, 19, 18), (18, 19, 21, 20), (20, 21, 23, 22), (22, 23, 25, 24), (24, 25, 27, 26), (26, 27, 29, 28), (28, 29, 31, 30), (30, 31, 33, 32), (32, 33, 35, 34), (34, 35, 37, 36), (36, 37, 39, 38), (38, 39, 41, 40), (40, 41, 43, 42), (42, 43, 45, 44), (44, 45, 47, 46), (46, 47, 49, 48), (48, 49, 51, 50), (50, 51, 53, 52), (52, 53, 55, 54), (54, 55, 57, 56), (56, 57, 59, 58), (58, 59, 61, 60), (3, 1, 63, 61, 59, 57, 55, 53, 51, 49, 47, 45, 43, 41, 39, 37, 35, 33, 31, 29, 27, 25, 23, 21, 19, 17, 15, 13, 11, 9, 7, 5), (60, 61, 63, 62), (62, 63, 1, 0), (0, 2, 4, 6, 8, 10, 12, 14, 16, 18, 20, 22, 24, 26, 28, 30, 32, 34, 36, 38, 40, 42, 44, 46, 48, 50, 52, 54, 56, 58, 60, 62)])
me_cylinder_004.use_remesh_preserve_volume = False
me_cylinder_004.use_remesh_preserve_attributes = False
me_cylinder_004.use_mirror_vertex_groups = False
me_cylinder_004.update()

# ---- objects
ob_cube = bpy.data.objects.new('Cube', me_cube_001)
ob_cylinder_001 = bpy.data.objects.new('Cylinder.001', me_cylinder_001)
ob_cylinder_002 = bpy.data.objects.new('Cylinder.002', me_cylinder_002)
ob_cylinder_003 = bpy.data.objects.new('Cylinder.003', me_cylinder_003)
ob_cylinder_000 = bpy.data.objects.new('Cylinder.000', me_cylinder_004)

# ---- transforms, parenting, visibility, modifiers, constraints
ob_cube.location = (40.0, 25.0, 2.75)
ob_cube.lineart.crease_threshold = 0.0
ob_cylinder_001.location = (76.0, 46.0, 3.572)
ob_cylinder_001.scale = (0.00165, 0.00165, 0.005)
ob_cylinder_001.lineart.crease_threshold = 0.0
ob_cylinder_002.location = (4.0, 46.0, 3.572)
ob_cylinder_002.scale = (0.00165, 0.00165, 0.005)
ob_cylinder_002.lineart.crease_threshold = 0.0
ob_cylinder_003.location = (76.0, 4.0, 3.572)
ob_cylinder_003.scale = (0.00165, 0.00165, 0.005)
ob_cylinder_003.lineart.crease_threshold = 0.0
ob_cylinder_000.location = (4.0, 46.0, 3.572)
ob_cylinder_000.scale = (0.00165, 0.00165, 0.005)
ob_cylinder_000.lineart.crease_threshold = 0.0

# ---- collection membership
col_collection_1.objects.link(ob_cube)
col_collection_5.objects.link(ob_cylinder_001)
col_collection_5.objects.link(ob_cylinder_002)
col_collection_5.objects.link(ob_cylinder_003)
col_collection_5.objects.link(ob_cylinder_000)

# ---- scene / render settings (as saved in the file)
scene.frame_start = 1; scene.frame_end = 250; scene.frame_set(0)
scene.render.engine = 'BLENDER_EEVEE_NEXT'
scene.render.resolution_percentage = 50
scene.render.dither_intensity = 0.0
scene.render.use_simplify = True
scene.render.simplify_subdivision = 3
scene.cycles.use_denoising = False
scene.cycles.samples = 128
scene.cycles.sampling_pattern = 'TABULATED_SOBOL'
scene.cycles.use_adaptive_sampling = False
scene.cycles.use_light_tree = False
scene.cycles.blur_glossy = 0.0
scene.cycles.sample_clamp_indirect = 0.0
scene.view_settings.view_transform = 'Standard'
scene.unit_settings.scale_length = 0.001
bpy.context.view_layer.update()

# ---- added for rendering (the .blend has no active camera and no usable light): camera, sun
cam_auto = bpy.data.cameras.new('AutoCamera')
cam_auto.lens = 50.0
cam_auto.sensor_width = 36.0
cam_auto.clip_end = 1612.68
ob_auto_camera = bpy.data.objects.new('AutoCamera', cam_auto)
scene.collection.objects.link(ob_auto_camera)
ob_auto_camera.location = (131.891, -85.2694, 77.0852)
ob_auto_camera.rotation_euler = (1.09748, -7.21219e-08, 0.694738)
scene.camera = ob_auto_camera
light_auto_sun = bpy.data.lights.new('AutoSun', 'SUN')
light_auto_sun.energy = 3.0
light_auto_sun.angle = 0.0523599
ob_auto_sun = bpy.data.objects.new('AutoSun', light_auto_sun)
scene.collection.objects.link(ob_auto_sun)
ob_auto_sun.rotation_euler = (0.872665, 0.174533, 0.523599)
bpy.context.view_layer.update()
